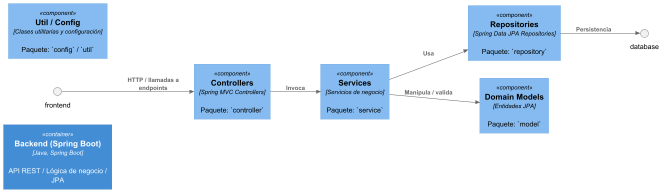

The diagram above was rendered by PlantUML. Its source (embedded in the PNG):
@startuml C4_Component_Backend
!includeurl https://raw.githubusercontent.com/plantuml-stdlib/C4-PlantUML/master/C4_Component.puml

Container(backend, "Backend (Spring Boot)", "Java, Spring Boot", "API REST / Lógica de negocio / JPA")

Component(ctrl, "Controllers", "Spring MVC Controllers", "Paquete: `controller`")
Component(svc, "Services", "Servicios de negocio", "Paquete: `service`")
Component(repo, "Repositories", "Spring Data JPA Repositories", "Paquete: `repository`")
Component(model, "Domain Models", "Entidades JPA", "Paquete: `model`")
Component(util, "Util / Config", "Clases utilitarias y configuración", "Paquete: `config` / `util`")

Rel(frontend, ctrl, "HTTP / llamadas a endpoints")
Rel(ctrl, svc, "Invoca")
Rel(svc, repo, "Usa")
Rel(svc, model, "Manipula / valida")
Rel(repo, database, "Persistencia")
left to right direction
@enduml